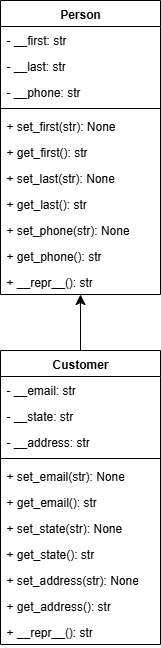

The diagram above was exported from draw.io. Its source (the exported page's mxGraphModel, read from the mxfile embedded in the PNG):
<mxGraphModel dx="1554" dy="1030" grid="1" gridSize="10" guides="1" tooltips="1" connect="1" arrows="1" fold="1" page="1" pageScale="1" pageWidth="850" pageHeight="1100" math="0" shadow="0">
  <root>
    <mxCell id="0" />
    <mxCell id="1" parent="0" />
    <mxCell id="NcPtzlwLdhMLtOIGURQ0-5" value="Person" style="swimlane;fontStyle=1;align=center;verticalAlign=top;childLayout=stackLayout;horizontal=1;startSize=26;horizontalStack=0;resizeParent=1;resizeParentMax=0;resizeLast=0;collapsible=1;marginBottom=0;whiteSpace=wrap;html=1;" vertex="1" parent="1">
      <mxGeometry x="20" y="170" width="160" height="294" as="geometry" />
    </mxCell>
    <mxCell id="NcPtzlwLdhMLtOIGURQ0-6" value="- __first: str" style="text;strokeColor=none;fillColor=none;align=left;verticalAlign=top;spacingLeft=4;spacingRight=4;overflow=hidden;rotatable=0;points=[[0,0.5],[1,0.5]];portConstraint=eastwest;whiteSpace=wrap;html=1;" vertex="1" parent="NcPtzlwLdhMLtOIGURQ0-5">
      <mxGeometry y="26" width="160" height="26" as="geometry" />
    </mxCell>
    <mxCell id="NcPtzlwLdhMLtOIGURQ0-22" value="- __last: str" style="text;strokeColor=none;fillColor=none;align=left;verticalAlign=top;spacingLeft=4;spacingRight=4;overflow=hidden;rotatable=0;points=[[0,0.5],[1,0.5]];portConstraint=eastwest;whiteSpace=wrap;html=1;" vertex="1" parent="NcPtzlwLdhMLtOIGURQ0-5">
      <mxGeometry y="52" width="160" height="26" as="geometry" />
    </mxCell>
    <mxCell id="NcPtzlwLdhMLtOIGURQ0-21" value="- __phone: str" style="text;strokeColor=none;fillColor=none;align=left;verticalAlign=top;spacingLeft=4;spacingRight=4;overflow=hidden;rotatable=0;points=[[0,0.5],[1,0.5]];portConstraint=eastwest;whiteSpace=wrap;html=1;" vertex="1" parent="NcPtzlwLdhMLtOIGURQ0-5">
      <mxGeometry y="78" width="160" height="26" as="geometry" />
    </mxCell>
    <mxCell id="NcPtzlwLdhMLtOIGURQ0-7" value="" style="line;strokeWidth=1;fillColor=none;align=left;verticalAlign=middle;spacingTop=-1;spacingLeft=3;spacingRight=3;rotatable=0;labelPosition=right;points=[];portConstraint=eastwest;strokeColor=inherit;" vertex="1" parent="NcPtzlwLdhMLtOIGURQ0-5">
      <mxGeometry y="104" width="160" height="8" as="geometry" />
    </mxCell>
    <mxCell id="NcPtzlwLdhMLtOIGURQ0-8" value="+ set_first&lt;span style=&quot;background-color: transparent; color: light-dark(rgb(0, 0, 0), rgb(255, 255, 255));&quot;&gt;(str): None&lt;/span&gt;" style="text;strokeColor=none;fillColor=none;align=left;verticalAlign=top;spacingLeft=4;spacingRight=4;overflow=hidden;rotatable=0;points=[[0,0.5],[1,0.5]];portConstraint=eastwest;whiteSpace=wrap;html=1;" vertex="1" parent="NcPtzlwLdhMLtOIGURQ0-5">
      <mxGeometry y="112" width="160" height="26" as="geometry" />
    </mxCell>
    <mxCell id="NcPtzlwLdhMLtOIGURQ0-23" value="+ get_first(): str" style="text;strokeColor=none;fillColor=none;align=left;verticalAlign=top;spacingLeft=4;spacingRight=4;overflow=hidden;rotatable=0;points=[[0,0.5],[1,0.5]];portConstraint=eastwest;whiteSpace=wrap;html=1;" vertex="1" parent="NcPtzlwLdhMLtOIGURQ0-5">
      <mxGeometry y="138" width="160" height="26" as="geometry" />
    </mxCell>
    <mxCell id="NcPtzlwLdhMLtOIGURQ0-25" value="+ set_last(str): None" style="text;strokeColor=none;fillColor=none;align=left;verticalAlign=top;spacingLeft=4;spacingRight=4;overflow=hidden;rotatable=0;points=[[0,0.5],[1,0.5]];portConstraint=eastwest;whiteSpace=wrap;html=1;" vertex="1" parent="NcPtzlwLdhMLtOIGURQ0-5">
      <mxGeometry y="164" width="160" height="26" as="geometry" />
    </mxCell>
    <mxCell id="NcPtzlwLdhMLtOIGURQ0-24" value="+ get_last(): str" style="text;strokeColor=none;fillColor=none;align=left;verticalAlign=top;spacingLeft=4;spacingRight=4;overflow=hidden;rotatable=0;points=[[0,0.5],[1,0.5]];portConstraint=eastwest;whiteSpace=wrap;html=1;" vertex="1" parent="NcPtzlwLdhMLtOIGURQ0-5">
      <mxGeometry y="190" width="160" height="26" as="geometry" />
    </mxCell>
    <mxCell id="NcPtzlwLdhMLtOIGURQ0-27" value="+ set_phone(str): None" style="text;strokeColor=none;fillColor=none;align=left;verticalAlign=top;spacingLeft=4;spacingRight=4;overflow=hidden;rotatable=0;points=[[0,0.5],[1,0.5]];portConstraint=eastwest;whiteSpace=wrap;html=1;" vertex="1" parent="NcPtzlwLdhMLtOIGURQ0-5">
      <mxGeometry y="216" width="160" height="26" as="geometry" />
    </mxCell>
    <mxCell id="NcPtzlwLdhMLtOIGURQ0-26" value="+ get_phone(): str" style="text;strokeColor=none;fillColor=none;align=left;verticalAlign=top;spacingLeft=4;spacingRight=4;overflow=hidden;rotatable=0;points=[[0,0.5],[1,0.5]];portConstraint=eastwest;whiteSpace=wrap;html=1;" vertex="1" parent="NcPtzlwLdhMLtOIGURQ0-5">
      <mxGeometry y="242" width="160" height="26" as="geometry" />
    </mxCell>
    <mxCell id="NcPtzlwLdhMLtOIGURQ0-40" value="+ __repr__(): str" style="text;strokeColor=none;fillColor=none;align=left;verticalAlign=top;spacingLeft=4;spacingRight=4;overflow=hidden;rotatable=0;points=[[0,0.5],[1,0.5]];portConstraint=eastwest;whiteSpace=wrap;html=1;" vertex="1" parent="NcPtzlwLdhMLtOIGURQ0-5">
      <mxGeometry y="268" width="160" height="26" as="geometry" />
    </mxCell>
    <mxCell id="NcPtzlwLdhMLtOIGURQ0-39" style="edgeStyle=none;curved=1;rounded=0;orthogonalLoop=1;jettySize=auto;html=1;exitX=0.5;exitY=0;exitDx=0;exitDy=0;fontSize=12;startSize=8;endSize=8;" edge="1" parent="1" source="NcPtzlwLdhMLtOIGURQ0-28" target="NcPtzlwLdhMLtOIGURQ0-40">
      <mxGeometry relative="1" as="geometry" />
    </mxCell>
    <mxCell id="NcPtzlwLdhMLtOIGURQ0-28" value="Customer" style="swimlane;fontStyle=1;align=center;verticalAlign=top;childLayout=stackLayout;horizontal=1;startSize=26;horizontalStack=0;resizeParent=1;resizeParentMax=0;resizeLast=0;collapsible=1;marginBottom=0;whiteSpace=wrap;html=1;" vertex="1" parent="1">
      <mxGeometry x="20" y="520" width="160" height="294" as="geometry" />
    </mxCell>
    <mxCell id="NcPtzlwLdhMLtOIGURQ0-29" value="- __email: str" style="text;strokeColor=none;fillColor=none;align=left;verticalAlign=top;spacingLeft=4;spacingRight=4;overflow=hidden;rotatable=0;points=[[0,0.5],[1,0.5]];portConstraint=eastwest;whiteSpace=wrap;html=1;" vertex="1" parent="NcPtzlwLdhMLtOIGURQ0-28">
      <mxGeometry y="26" width="160" height="26" as="geometry" />
    </mxCell>
    <mxCell id="NcPtzlwLdhMLtOIGURQ0-30" value="- __state: str" style="text;strokeColor=none;fillColor=none;align=left;verticalAlign=top;spacingLeft=4;spacingRight=4;overflow=hidden;rotatable=0;points=[[0,0.5],[1,0.5]];portConstraint=eastwest;whiteSpace=wrap;html=1;" vertex="1" parent="NcPtzlwLdhMLtOIGURQ0-28">
      <mxGeometry y="52" width="160" height="26" as="geometry" />
    </mxCell>
    <mxCell id="NcPtzlwLdhMLtOIGURQ0-31" value="- __address: str" style="text;strokeColor=none;fillColor=none;align=left;verticalAlign=top;spacingLeft=4;spacingRight=4;overflow=hidden;rotatable=0;points=[[0,0.5],[1,0.5]];portConstraint=eastwest;whiteSpace=wrap;html=1;" vertex="1" parent="NcPtzlwLdhMLtOIGURQ0-28">
      <mxGeometry y="78" width="160" height="26" as="geometry" />
    </mxCell>
    <mxCell id="NcPtzlwLdhMLtOIGURQ0-32" value="" style="line;strokeWidth=1;fillColor=none;align=left;verticalAlign=middle;spacingTop=-1;spacingLeft=3;spacingRight=3;rotatable=0;labelPosition=right;points=[];portConstraint=eastwest;strokeColor=inherit;" vertex="1" parent="NcPtzlwLdhMLtOIGURQ0-28">
      <mxGeometry y="104" width="160" height="8" as="geometry" />
    </mxCell>
    <mxCell id="NcPtzlwLdhMLtOIGURQ0-33" value="+ set_email&lt;span style=&quot;background-color: transparent; color: light-dark(rgb(0, 0, 0), rgb(255, 255, 255));&quot;&gt;(str): None&lt;/span&gt;" style="text;strokeColor=none;fillColor=none;align=left;verticalAlign=top;spacingLeft=4;spacingRight=4;overflow=hidden;rotatable=0;points=[[0,0.5],[1,0.5]];portConstraint=eastwest;whiteSpace=wrap;html=1;" vertex="1" parent="NcPtzlwLdhMLtOIGURQ0-28">
      <mxGeometry y="112" width="160" height="26" as="geometry" />
    </mxCell>
    <mxCell id="NcPtzlwLdhMLtOIGURQ0-34" value="+ get_email(): str" style="text;strokeColor=none;fillColor=none;align=left;verticalAlign=top;spacingLeft=4;spacingRight=4;overflow=hidden;rotatable=0;points=[[0,0.5],[1,0.5]];portConstraint=eastwest;whiteSpace=wrap;html=1;" vertex="1" parent="NcPtzlwLdhMLtOIGURQ0-28">
      <mxGeometry y="138" width="160" height="26" as="geometry" />
    </mxCell>
    <mxCell id="NcPtzlwLdhMLtOIGURQ0-35" value="+ set_state(str): None" style="text;strokeColor=none;fillColor=none;align=left;verticalAlign=top;spacingLeft=4;spacingRight=4;overflow=hidden;rotatable=0;points=[[0,0.5],[1,0.5]];portConstraint=eastwest;whiteSpace=wrap;html=1;" vertex="1" parent="NcPtzlwLdhMLtOIGURQ0-28">
      <mxGeometry y="164" width="160" height="26" as="geometry" />
    </mxCell>
    <mxCell id="NcPtzlwLdhMLtOIGURQ0-36" value="+ get_state(): str" style="text;strokeColor=none;fillColor=none;align=left;verticalAlign=top;spacingLeft=4;spacingRight=4;overflow=hidden;rotatable=0;points=[[0,0.5],[1,0.5]];portConstraint=eastwest;whiteSpace=wrap;html=1;" vertex="1" parent="NcPtzlwLdhMLtOIGURQ0-28">
      <mxGeometry y="190" width="160" height="26" as="geometry" />
    </mxCell>
    <mxCell id="NcPtzlwLdhMLtOIGURQ0-37" value="+ set_address(str): None" style="text;strokeColor=none;fillColor=none;align=left;verticalAlign=top;spacingLeft=4;spacingRight=4;overflow=hidden;rotatable=0;points=[[0,0.5],[1,0.5]];portConstraint=eastwest;whiteSpace=wrap;html=1;" vertex="1" parent="NcPtzlwLdhMLtOIGURQ0-28">
      <mxGeometry y="216" width="160" height="26" as="geometry" />
    </mxCell>
    <mxCell id="NcPtzlwLdhMLtOIGURQ0-38" value="+ get_address(): str" style="text;strokeColor=none;fillColor=none;align=left;verticalAlign=top;spacingLeft=4;spacingRight=4;overflow=hidden;rotatable=0;points=[[0,0.5],[1,0.5]];portConstraint=eastwest;whiteSpace=wrap;html=1;" vertex="1" parent="NcPtzlwLdhMLtOIGURQ0-28">
      <mxGeometry y="242" width="160" height="26" as="geometry" />
    </mxCell>
    <mxCell id="NcPtzlwLdhMLtOIGURQ0-41" value="+ __repr__(): str" style="text;strokeColor=none;fillColor=none;align=left;verticalAlign=top;spacingLeft=4;spacingRight=4;overflow=hidden;rotatable=0;points=[[0,0.5],[1,0.5]];portConstraint=eastwest;whiteSpace=wrap;html=1;" vertex="1" parent="NcPtzlwLdhMLtOIGURQ0-28">
      <mxGeometry y="268" width="160" height="26" as="geometry" />
    </mxCell>
  </root>
</mxGraphModel>